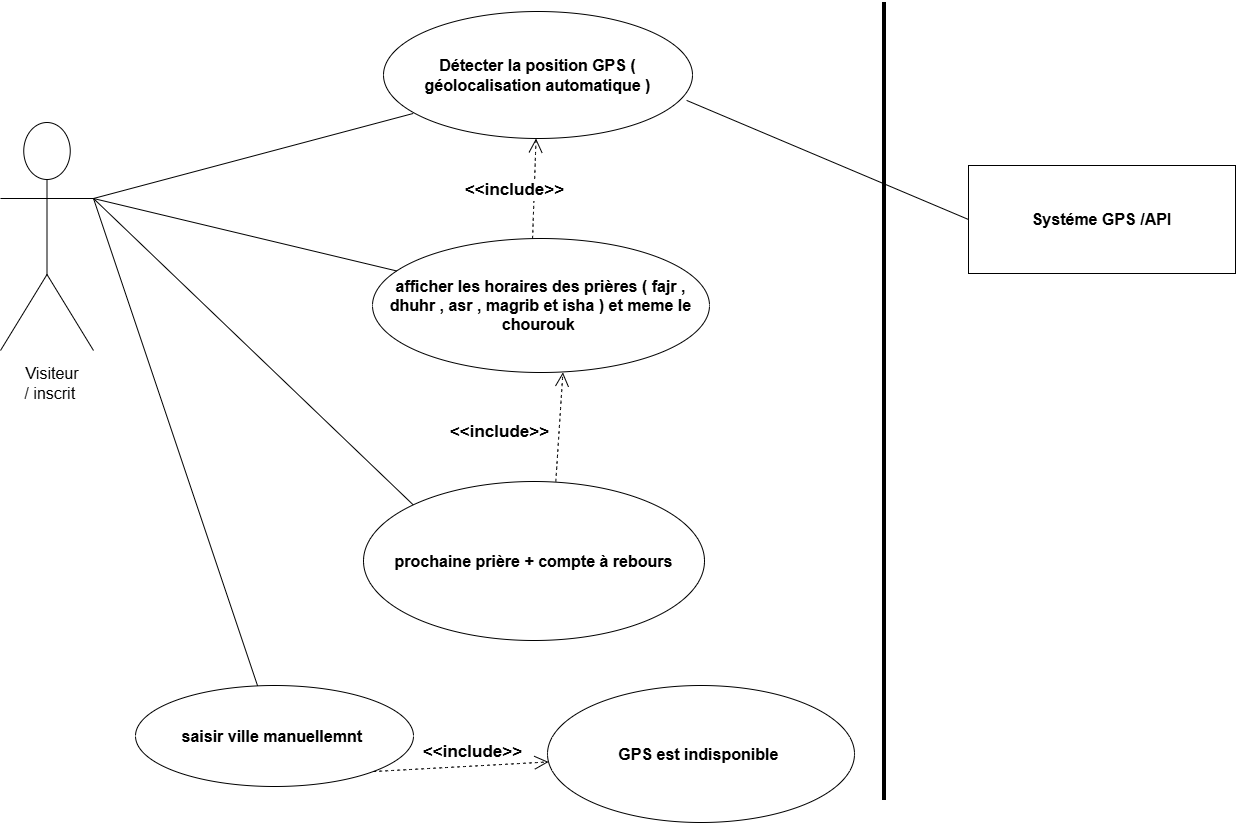

The diagram above was exported from draw.io. Its source (the exported page's mxGraphModel, read from the mxfile embedded in the PNG):
<mxGraphModel dx="2864" dy="1900" grid="0" gridSize="10" guides="1" tooltips="1" connect="1" arrows="1" fold="1" page="0" pageScale="1" pageWidth="827" pageHeight="1169" math="0" shadow="0">
  <root>
    <mxCell id="0" />
    <mxCell id="1" parent="0" />
    <mxCell id="_EES7qMa2KT4vRfm2-ET-2" parent="1" style="shape=umlActor;verticalLabelPosition=bottom;verticalAlign=top;html=1;" value="" vertex="1">
      <mxGeometry height="228" width="93" x="-1353" y="-214" as="geometry" />
    </mxCell>
    <mxCell id="_EES7qMa2KT4vRfm2-ET-3" parent="1" style="html=1;whiteSpace=wrap;" value="&lt;font style=&quot;font-size: 16px;&quot;&gt;&lt;b&gt;Systéme GPS /API&lt;/b&gt;&lt;/font&gt;" vertex="1">
      <mxGeometry height="108" width="267" x="-385" y="-171" as="geometry" />
    </mxCell>
    <mxCell id="_EES7qMa2KT4vRfm2-ET-4" parent="1" style="ellipse;whiteSpace=wrap;html=1;" value="&lt;font style=&quot;font-size: 16px;&quot;&gt;&lt;b&gt;GPS est indisponible&amp;nbsp;&lt;/b&gt;&lt;/font&gt;" vertex="1">
      <mxGeometry height="137" width="307" x="-806" y="349" as="geometry" />
    </mxCell>
    <mxCell id="_EES7qMa2KT4vRfm2-ET-5" parent="1" style="ellipse;whiteSpace=wrap;html=1;" value="&lt;font style=&quot;font-size: 16px;&quot;&gt;&lt;b&gt;saisir ville manuellemnt&amp;nbsp;&lt;/b&gt;&lt;/font&gt;" vertex="1">
      <mxGeometry height="101" width="278" x="-1218" y="349" as="geometry" />
    </mxCell>
    <mxCell id="_EES7qMa2KT4vRfm2-ET-6" parent="1" style="ellipse;whiteSpace=wrap;html=1;" value="&lt;font style=&quot;font-size: 16px;&quot;&gt;&lt;b&gt;prochaine prière + compte à rebours&lt;/b&gt;&lt;/font&gt;" vertex="1">
      <mxGeometry height="159" width="341" x="-990" y="145" as="geometry" />
    </mxCell>
    <mxCell id="_EES7qMa2KT4vRfm2-ET-7" parent="1" style="ellipse;whiteSpace=wrap;html=1;" value="&lt;font style=&quot;font-size: 16px;&quot;&gt;&lt;b&gt;afficher les horaires des prières ( fajr , dhuhr , asr , magrib et isha ) et meme le chourouk&amp;nbsp;&lt;/b&gt;&lt;/font&gt;" vertex="1">
      <mxGeometry height="134" width="337" x="-981" y="-98" as="geometry" />
    </mxCell>
    <mxCell id="_EES7qMa2KT4vRfm2-ET-8" parent="1" style="ellipse;whiteSpace=wrap;html=1;" value="&lt;font style=&quot;font-size: 16px;&quot;&gt;&lt;b&gt;Détecter la position GPS ( géolocalisation automatique )&lt;/b&gt;&lt;/font&gt;" vertex="1">
      <mxGeometry height="127" width="309" x="-970" y="-325" as="geometry" />
    </mxCell>
    <mxCell id="_EES7qMa2KT4vRfm2-ET-9" edge="1" parent="1" source="_EES7qMa2KT4vRfm2-ET-7" style="endArrow=open;endSize=12;dashed=1;html=1;rounded=0;fontSize=12;curved=1;exitX=0.475;exitY=0;exitDx=0;exitDy=0;exitPerimeter=0;" target="_EES7qMa2KT4vRfm2-ET-8" value="&lt;font style=&quot;font-size: 17px;&quot;&gt;&lt;b&gt;&amp;lt;&amp;lt;include&amp;gt;&amp;gt;&lt;/b&gt;&lt;/font&gt;">
      <mxGeometry relative="1" width="160" x="-0.036" y="20" as="geometry">
        <mxPoint y="1" as="offset" />
        <mxPoint x="-821" y="-15" as="sourcePoint" />
        <mxPoint x="-661" y="-15" as="targetPoint" />
      </mxGeometry>
    </mxCell>
    <mxCell id="_EES7qMa2KT4vRfm2-ET-10" parent="1" style="text;html=1;whiteSpace=wrap;strokeColor=none;fillColor=none;align=center;verticalAlign=middle;rounded=0;fontSize=16;" value="Visiteur / inscrit&amp;nbsp;" vertex="1">
      <mxGeometry height="30" width="60" x="-1331" y="32" as="geometry" />
    </mxCell>
    <mxCell id="_EES7qMa2KT4vRfm2-ET-22" edge="1" parent="1" source="_EES7qMa2KT4vRfm2-ET-6" style="endArrow=open;endSize=12;dashed=1;html=1;rounded=0;fontSize=12;curved=1;exitX=0.564;exitY=0;exitDx=0;exitDy=0;exitPerimeter=0;entryX=0.565;entryY=0.999;entryDx=0;entryDy=0;entryPerimeter=0;" target="_EES7qMa2KT4vRfm2-ET-7" value="&lt;font style=&quot;font-size: 17px;&quot;&gt;&lt;b&gt;&amp;lt;&amp;lt;include&amp;gt;&amp;gt;&lt;/b&gt;&lt;/font&gt;">
      <mxGeometry relative="1" width="160" x="-0.1907" y="59" as="geometry">
        <mxPoint y="-1" as="offset" />
        <mxPoint x="-801.824" y="144.99699999999996" as="sourcePoint" />
        <mxPoint x="-841.0015010555127" y="23.88454347756978" as="targetPoint" />
      </mxGeometry>
    </mxCell>
    <mxCell id="_EES7qMa2KT4vRfm2-ET-24" edge="1" parent="1" source="_EES7qMa2KT4vRfm2-ET-2" style="endArrow=none;html=1;rounded=0;fontSize=12;startSize=8;endSize=8;curved=1;exitX=1;exitY=0.3333333333333333;exitDx=0;exitDy=0;exitPerimeter=0;entryX=0.096;entryY=0.803;entryDx=0;entryDy=0;entryPerimeter=0;" target="_EES7qMa2KT4vRfm2-ET-8" value="">
      <mxGeometry height="50" relative="1" width="50" as="geometry">
        <mxPoint x="-1032" y="-13" as="sourcePoint" />
        <mxPoint x="-982" y="-63" as="targetPoint" />
      </mxGeometry>
    </mxCell>
    <mxCell id="_EES7qMa2KT4vRfm2-ET-25" edge="1" parent="1" source="_EES7qMa2KT4vRfm2-ET-2" style="endArrow=none;html=1;rounded=0;fontSize=12;startSize=8;endSize=8;curved=1;exitX=1;exitY=0.3333333333333333;exitDx=0;exitDy=0;exitPerimeter=0;" target="_EES7qMa2KT4vRfm2-ET-7" value="">
      <mxGeometry height="50" relative="1" width="50" as="geometry">
        <mxPoint x="-1073" y="69" as="sourcePoint" />
        <mxPoint x="-896" y="-32" as="targetPoint" />
      </mxGeometry>
    </mxCell>
    <mxCell id="_EES7qMa2KT4vRfm2-ET-26" edge="1" parent="1" source="_EES7qMa2KT4vRfm2-ET-2" style="endArrow=none;html=1;rounded=0;fontSize=12;startSize=8;endSize=8;curved=1;exitX=1;exitY=0.3333333333333333;exitDx=0;exitDy=0;exitPerimeter=0;entryX=0;entryY=0;entryDx=0;entryDy=0;" target="_EES7qMa2KT4vRfm2-ET-6" value="">
      <mxGeometry height="50" relative="1" width="50" as="geometry">
        <mxPoint x="-1017" y="187" as="sourcePoint" />
        <mxPoint x="-840" y="86" as="targetPoint" />
      </mxGeometry>
    </mxCell>
    <mxCell id="_EES7qMa2KT4vRfm2-ET-27" edge="1" parent="1" source="_EES7qMa2KT4vRfm2-ET-2" style="endArrow=none;html=1;rounded=0;fontSize=12;startSize=8;endSize=8;curved=1;exitX=1;exitY=0.3333333333333333;exitDx=0;exitDy=0;exitPerimeter=0;" target="_EES7qMa2KT4vRfm2-ET-5" value="">
      <mxGeometry height="50" relative="1" width="50" as="geometry">
        <mxPoint x="-1130" y="469" as="sourcePoint" />
        <mxPoint x="-953" y="368" as="targetPoint" />
      </mxGeometry>
    </mxCell>
    <mxCell id="_EES7qMa2KT4vRfm2-ET-28" edge="1" parent="1" source="_EES7qMa2KT4vRfm2-ET-5" style="endArrow=open;endSize=12;dashed=1;html=1;rounded=0;fontSize=12;curved=1;exitX=1;exitY=1;exitDx=0;exitDy=0;" target="_EES7qMa2KT4vRfm2-ET-4" value="&lt;font style=&quot;font-size: 17px;&quot;&gt;&lt;b&gt;&amp;lt;&amp;lt;include&amp;gt;&amp;gt;&lt;/b&gt;&lt;/font&gt;">
      <mxGeometry relative="1" width="160" x="0.1375" y="14" as="geometry">
        <mxPoint as="offset" />
        <mxPoint x="-866" y="610" as="sourcePoint" />
        <mxPoint x="-859" y="501" as="targetPoint" />
      </mxGeometry>
    </mxCell>
    <mxCell id="_EES7qMa2KT4vRfm2-ET-29" edge="1" parent="1" source="_EES7qMa2KT4vRfm2-ET-8" style="endArrow=none;html=1;rounded=0;fontSize=12;startSize=8;endSize=8;curved=1;exitX=0.981;exitY=0.7;exitDx=0;exitDy=0;exitPerimeter=0;entryX=0;entryY=0.5;entryDx=0;entryDy=0;" target="_EES7qMa2KT4vRfm2-ET-3" value="">
      <mxGeometry height="50" relative="1" width="50" as="geometry">
        <mxPoint x="-561" y="273" as="sourcePoint" />
        <mxPoint x="-384" y="172" as="targetPoint" />
      </mxGeometry>
    </mxCell>
    <mxCell id="_EES7qMa2KT4vRfm2-ET-30" parent="1" style="line;strokeWidth=4;direction=south;html=1;perimeter=backbonePerimeter;points=[];outlineConnect=0;" value="" vertex="1">
      <mxGeometry height="798" width="10" x="-474" y="-334" as="geometry" />
    </mxCell>
  </root>
</mxGraphModel>